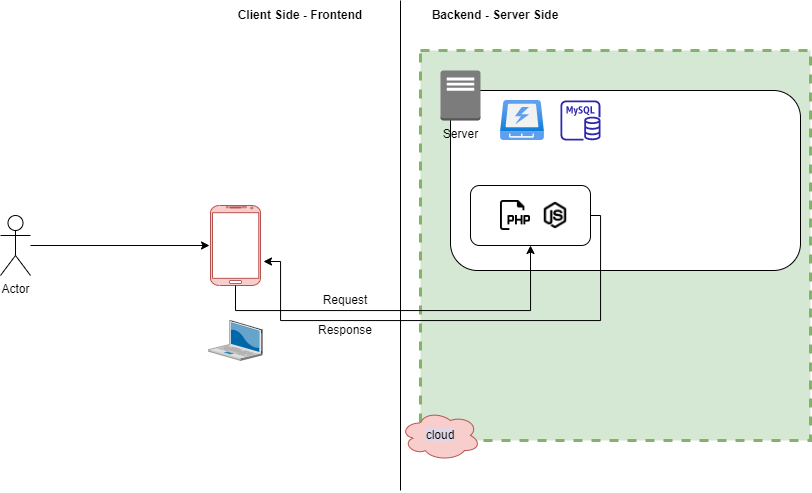

The diagram above was exported from draw.io. Its source (the exported page's mxGraphModel, read from the mxfile embedded in the PNG):
<mxGraphModel dx="1035" dy="581" grid="1" gridSize="10" guides="1" tooltips="1" connect="1" arrows="1" fold="1" page="1" pageScale="1" pageWidth="850" pageHeight="1100" math="0" shadow="0">
  <root>
    <mxCell id="0" />
    <mxCell id="1" parent="0" />
    <mxCell id="kH8meUA564j82p4wDV9_-10" value="" style="rounded=0;whiteSpace=wrap;html=1;dashed=1;strokeWidth=3;fillColor=#d5e8d4;strokeColor=#82b366;" vertex="1" parent="1">
      <mxGeometry x="450" y="60" width="390" height="390" as="geometry" />
    </mxCell>
    <mxCell id="kH8meUA564j82p4wDV9_-1" value="&lt;span style=&quot;background-color: rgb(225, 213, 231);&quot;&gt;cloud&lt;/span&gt;" style="ellipse;shape=cloud;whiteSpace=wrap;html=1;fillColor=#f8cecc;strokeColor=#b85450;" vertex="1" parent="1">
      <mxGeometry x="430" y="420" width="80" height="50" as="geometry" />
    </mxCell>
    <mxCell id="kH8meUA564j82p4wDV9_-11" style="edgeStyle=orthogonalEdgeStyle;rounded=0;orthogonalLoop=1;jettySize=auto;html=1;entryX=-0.02;entryY=0.5;entryDx=0;entryDy=0;entryPerimeter=0;" edge="1" parent="1" source="kH8meUA564j82p4wDV9_-2" target="kH8meUA564j82p4wDV9_-6">
      <mxGeometry relative="1" as="geometry" />
    </mxCell>
    <mxCell id="kH8meUA564j82p4wDV9_-2" value="Actor" style="shape=umlActor;verticalLabelPosition=bottom;verticalAlign=top;html=1;outlineConnect=0;" vertex="1" parent="1">
      <mxGeometry x="30" y="225" width="30" height="60" as="geometry" />
    </mxCell>
    <mxCell id="kH8meUA564j82p4wDV9_-6" value="" style="verticalLabelPosition=bottom;verticalAlign=top;html=1;shadow=0;dashed=0;strokeWidth=1;shape=mxgraph.android.phone2;strokeColor=#b85450;fillColor=#f8cecc;" vertex="1" parent="1">
      <mxGeometry x="240" y="215" width="50" height="80" as="geometry" />
    </mxCell>
    <mxCell id="kH8meUA564j82p4wDV9_-7" value="" style="endArrow=none;html=1;rounded=0;" edge="1" parent="1">
      <mxGeometry width="50" height="50" relative="1" as="geometry">
        <mxPoint x="430" y="500" as="sourcePoint" />
        <mxPoint x="430" y="10" as="targetPoint" />
      </mxGeometry>
    </mxCell>
    <mxCell id="kH8meUA564j82p4wDV9_-9" value="" style="rounded=1;whiteSpace=wrap;html=1;" vertex="1" parent="1">
      <mxGeometry x="480" y="100" width="350" height="180" as="geometry" />
    </mxCell>
    <mxCell id="kH8meUA564j82p4wDV9_-8" value="Server" style="outlineConnect=0;dashed=0;verticalLabelPosition=bottom;verticalAlign=top;align=center;html=1;shape=mxgraph.aws3.traditional_server;fillColor=#7D7C7C;gradientColor=none;" vertex="1" parent="1">
      <mxGeometry x="470" y="80" width="40" height="50" as="geometry" />
    </mxCell>
    <mxCell id="kH8meUA564j82p4wDV9_-13" value="" style="sketch=0;outlineConnect=0;fontColor=#232F3E;gradientColor=none;fillColor=#2E27AD;strokeColor=none;dashed=0;verticalLabelPosition=bottom;verticalAlign=top;align=center;html=1;fontSize=12;fontStyle=0;aspect=fixed;pointerEvents=1;shape=mxgraph.aws4.rds_mysql_instance;" vertex="1" parent="1">
      <mxGeometry x="590" y="110" width="40" height="40" as="geometry" />
    </mxCell>
    <mxCell id="kH8meUA564j82p4wDV9_-16" value="&lt;b&gt;Client Side - Frontend&lt;/b&gt;" style="text;html=1;strokeColor=none;fillColor=none;align=center;verticalAlign=middle;whiteSpace=wrap;rounded=0;" vertex="1" parent="1">
      <mxGeometry x="250" y="10" width="160" height="30" as="geometry" />
    </mxCell>
    <mxCell id="kH8meUA564j82p4wDV9_-22" value="" style="rounded=1;whiteSpace=wrap;html=1;arcSize=15;" vertex="1" parent="1">
      <mxGeometry x="500" y="195" width="120" height="60" as="geometry" />
    </mxCell>
    <mxCell id="kH8meUA564j82p4wDV9_-17" value="&lt;b&gt;Backend - Server Side&lt;/b&gt;" style="text;html=1;strokeColor=none;fillColor=none;align=center;verticalAlign=middle;whiteSpace=wrap;rounded=0;" vertex="1" parent="1">
      <mxGeometry x="450" y="10" width="150" height="30" as="geometry" />
    </mxCell>
    <mxCell id="kH8meUA564j82p4wDV9_-19" value="Request" style="text;html=1;strokeColor=none;fillColor=none;align=center;verticalAlign=middle;whiteSpace=wrap;rounded=0;" vertex="1" parent="1">
      <mxGeometry x="340" y="295" width="70" height="30" as="geometry" />
    </mxCell>
    <mxCell id="kH8meUA564j82p4wDV9_-20" value="Response" style="text;html=1;strokeColor=none;fillColor=none;align=center;verticalAlign=middle;whiteSpace=wrap;rounded=0;" vertex="1" parent="1">
      <mxGeometry x="340" y="325" width="70" height="30" as="geometry" />
    </mxCell>
    <mxCell id="kH8meUA564j82p4wDV9_-14" value="" style="shape=image;html=1;verticalAlign=top;verticalLabelPosition=bottom;labelBackgroundColor=#ffffff;imageAspect=0;aspect=fixed;image=https://cdn3.iconfinder.com/data/icons/essential-pack/32/57-File_Format-Php-128.png" vertex="1" parent="1">
      <mxGeometry x="530" y="210" width="30" height="30" as="geometry" />
    </mxCell>
    <mxCell id="kH8meUA564j82p4wDV9_-15" value="" style="shape=image;html=1;verticalAlign=top;verticalLabelPosition=bottom;labelBackgroundColor=#ffffff;imageAspect=0;aspect=fixed;image=https://cdn1.iconfinder.com/data/icons/ionicons-fill-vol-2/512/logo-nodejs-128.png" vertex="1" parent="1">
      <mxGeometry x="570" y="210" width="30" height="30" as="geometry" />
    </mxCell>
    <mxCell id="kH8meUA564j82p4wDV9_-23" value="" style="verticalLabelPosition=bottom;sketch=0;aspect=fixed;html=1;verticalAlign=top;strokeColor=none;align=center;outlineConnect=0;shape=mxgraph.citrix.laptop_2;" vertex="1" parent="1">
      <mxGeometry x="238.18" y="330" width="53.64" height="40" as="geometry" />
    </mxCell>
    <mxCell id="kH8meUA564j82p4wDV9_-30" value="" style="image;aspect=fixed;html=1;points=[];align=center;fontSize=12;image=img/lib/azure2/general/SSD.svg;" vertex="1" parent="1">
      <mxGeometry x="530" y="110" width="44" height="40" as="geometry" />
    </mxCell>
    <mxCell id="kH8meUA564j82p4wDV9_-12" style="edgeStyle=orthogonalEdgeStyle;rounded=0;orthogonalLoop=1;jettySize=auto;html=1;entryX=0.5;entryY=1;entryDx=0;entryDy=0;" edge="1" parent="1" source="kH8meUA564j82p4wDV9_-6" target="kH8meUA564j82p4wDV9_-22">
      <mxGeometry relative="1" as="geometry">
        <Array as="points">
          <mxPoint x="265" y="320" />
          <mxPoint x="560" y="320" />
        </Array>
      </mxGeometry>
    </mxCell>
    <mxCell id="kH8meUA564j82p4wDV9_-18" style="edgeStyle=orthogonalEdgeStyle;rounded=0;orthogonalLoop=1;jettySize=auto;html=1;entryX=1.06;entryY=0.7;entryDx=0;entryDy=0;entryPerimeter=0;" edge="1" parent="1" source="kH8meUA564j82p4wDV9_-22" target="kH8meUA564j82p4wDV9_-6">
      <mxGeometry relative="1" as="geometry">
        <Array as="points">
          <mxPoint x="630" y="225" />
          <mxPoint x="630" y="330" />
          <mxPoint x="310" y="330" />
          <mxPoint x="310" y="271" />
        </Array>
      </mxGeometry>
    </mxCell>
  </root>
</mxGraphModel>